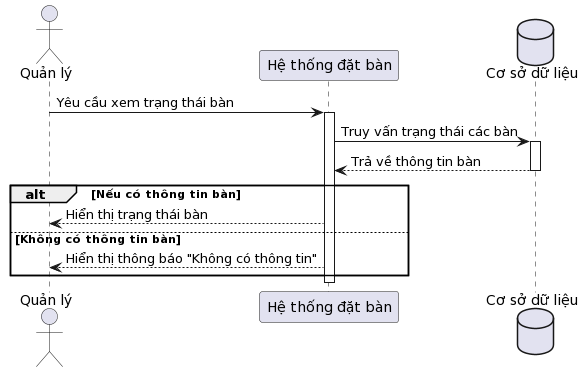

The diagram above was rendered by PlantUML. Its source (embedded in the PNG):
@startuml
actor Admin as "Quản lý"
participant "Hệ thống đặt bàn" as System
database "Cơ sở dữ liệu" as DB

Admin -> System : Yêu cầu xem trạng thái bàn
activate System

System -> DB : Truy vấn trạng thái các bàn
activate DB
DB --> System : Trả về thông tin bàn
deactivate DB

alt Nếu có thông tin bàn
    System --> Admin : Hiển thị trạng thái bàn
else Không có thông tin bàn
    System --> Admin : Hiển thị thông báo "Không có thông tin"
end
deactivate System
@enduml